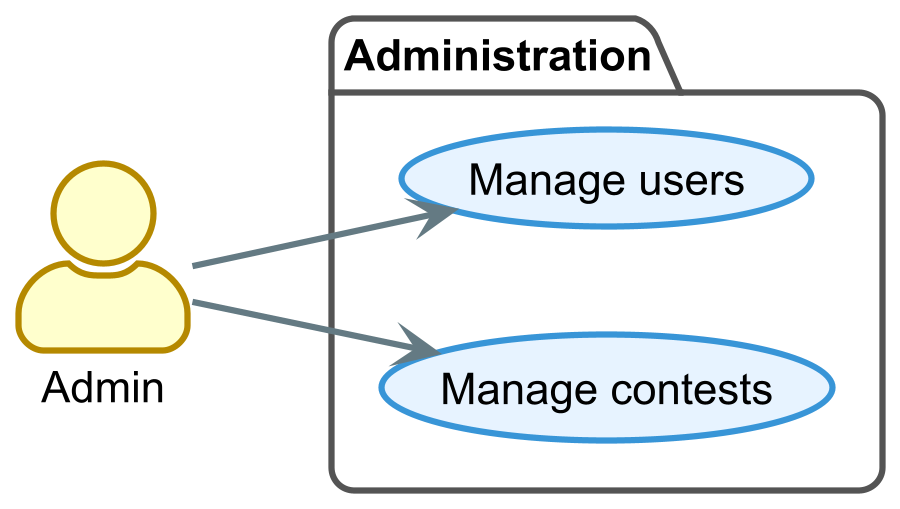

The diagram above was rendered by PlantUML. Its source (embedded in the PNG):
@startuml

!theme sunlust
left to right direction
skinparam dpi 300
skinparam backgroundColor transparent
skinparam actorStyle awesome
skinparam shadowing false

skinparam package {
    backgroundColor #FFFFFF
    borderColor #555555
}
skinparam usecase {
  backgroundColor #E6F3FF
  borderColor #3995D7
}

' =======================================
' Attori
' =======================================
actor Admin

' =======================================
' Packages e Casi d'Uso
' =======================================

package "Administration" {
  usecase "Manage contests" as UC_AdminManageContests
  usecase "Manage users" as UC_AdminManageUsers
}

' =======================================
' Connessioni
' =======================================

Admin --> UC_AdminManageUsers
Admin --> UC_AdminManageContests

@enduml